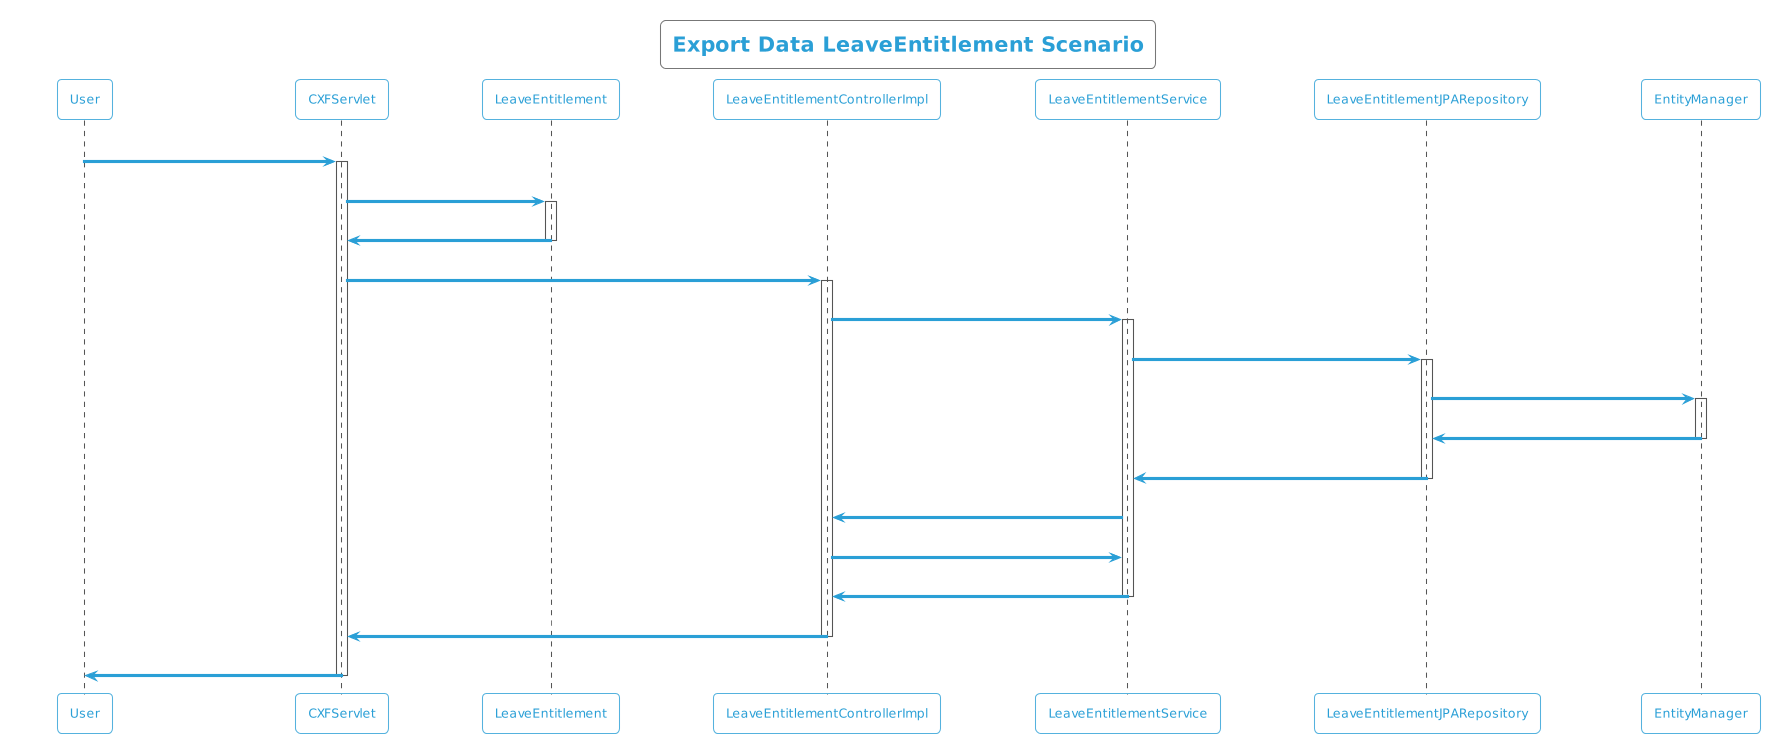

The diagram above was rendered by PlantUML. Its source (embedded in the PNG):
@startuml
!theme cyborg-outline
title Export Data LeaveEntitlement Scenario
participant User
User -> CXFServlet: LeaveEntitlement
activate CXFServlet
CXFServlet -> LeaveEntitlement: << export >>
activate LeaveEntitlement
LeaveEntitlement -> CXFServlet: << instance >>
deactivate LeaveEntitlement
CXFServlet -> LeaveEntitlementControllerImpl: export(:LeaveEntitlement)
activate LeaveEntitlementControllerImpl
LeaveEntitlementControllerImpl -> LeaveEntitlementService: search(:LeaveEntitlement)
activate LeaveEntitlementService
LeaveEntitlementService -> LeaveEntitlementJPARepository: search(:LeaveEntitlement)
activate LeaveEntitlementJPARepository
LeaveEntitlementJPARepository -> EntityManager: save(:LeaveEntitlement)
activate EntityManager
EntityManager -> LeaveEntitlementJPARepository: << persisted LeaveEntitlement >>
deactivate EntityManager
LeaveEntitlementJPARepository -> LeaveEntitlementService: << persisted LeaveEntitlement >>
deactivate LeaveEntitlementJPARepository
LeaveEntitlementService -> LeaveEntitlementControllerImpl: response(:List<LeaveEntitlement>)
LeaveEntitlementControllerImpl -> LeaveEntitlementService: export(:LeaveEntitlement)
LeaveEntitlementService -> LeaveEntitlementControllerImpl: << persisted LeaveEntitlement.xlsx >>
deactivate LeaveEntitlementService
LeaveEntitlementControllerImpl -> CXFServlet: << persisted LeaveEntitlement.xlsx >>
deactivate LeaveEntitlementControllerImpl
CXFServlet -> User: marshalled LeaveEntitlement XML
deactivate CXFServlet
@enduml